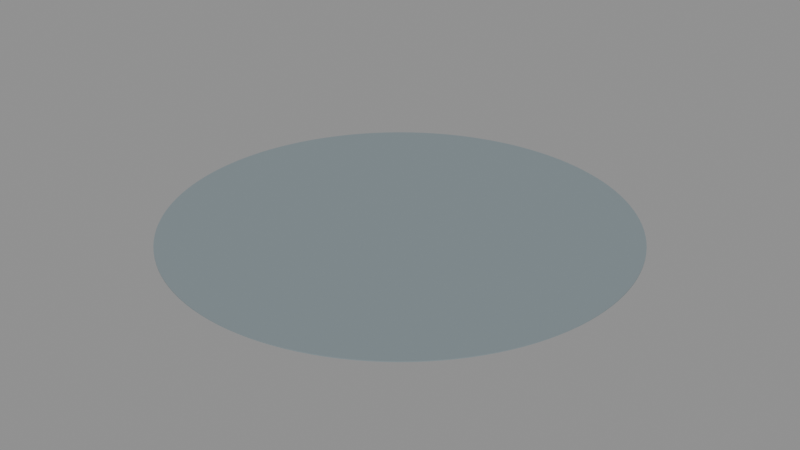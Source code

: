 # Source: TA_VA_Floor.blend  (saved by Blender 5.2.45; exported with 4.5.12 LTS)
import bpy
from mathutils import Matrix  # noqa: F401  (used for matrix-valued properties, if any)

bpy.ops.wm.read_factory_settings(use_empty=True)
scene = bpy.context.scene
scene.name = 'Scene'

# ---- materials (node trees are filled in below, after node groups)
mat_ta_floor = bpy.data.materials.new('TA_Floor')
mat_ta_floor.diffuse_color = (0.22, 0.27, 0.29, 1.0)

# ---- material node trees
mat_ta_floor.use_nodes = True; mat_ta_floor.node_tree.nodes.clear()
_N = mat_ta_floor.node_tree.nodes; _L = mat_ta_floor.node_tree.links
n0 = _N.new('ShaderNodeBsdfPrincipled'); n0.name = 'Principled BSDF'; n0.location = (-200, 100)
n0.inputs[0].default_value = (0.22, 0.27, 0.29, 1.0)
n0.inputs[1].default_value = 0.02
n0.inputs[2].default_value = 0.71
n0.inputs[10].default_value = 0.005
n1 = _N.new('ShaderNodeOutputMaterial'); n1.name = 'Material Output'; n1.location = (200, 100)
_L.new(n0.outputs[0], n1.inputs[0])
n1.is_active_output = True

# ---- meshes
me_cylinder = bpy.data.meshes.new('Cylinder')
me_cylinder.from_pydata([(0.0, 4.94, -0.008), (0.0, 4.94, 0.008), (0.2424, 4.934, -0.008), (0.2424, 4.934, 0.008), (0.4842, 4.916, -0.008), (0.4842, 4.916, 0.008), (0.7248, 4.887, -0.008), (0.7248, 4.887, 0.008), (0.9637, 4.845, -0.008), (0.9637, 4.845, 0.008), (1.2, 4.792, -0.008), (1.2, 4.792, 0.008), (1.434, 4.727, -0.008), (1.434, 4.727, 0.008), (1.664, 4.651, -0.008), (1.664, 4.651, 0.008), (1.89, 4.564, -0.008), (1.89, 4.564, 0.008), (2.112, 4.466, -0.008), (2.112, 4.466, 0.008), (2.329, 4.357, -0.008), (2.329, 4.357, 0.008), (2.54, 4.237, -0.008), (2.54, 4.237, 0.008), (2.745, 4.107, -0.008), (2.745, 4.107, 0.008), (2.943, 3.968, -0.008), (2.943, 3.968, 0.008), (3.134, 3.819, -0.008), (3.134, 3.819, 0.008), (3.318, 3.66, -0.008), (3.318, 3.66, 0.008), (3.493, 3.493, -0.008), (3.493, 3.493, 0.008), (3.66, 3.318, -0.008), (3.66, 3.318, 0.008), (3.819, 3.134, -0.008), (3.819, 3.134, 0.008), (3.968, 2.943, -0.008), (3.968, 2.943, 0.008), (4.107, 2.745, -0.008), (4.107, 2.745, 0.008), (4.237, 2.54, -0.008), (4.237, 2.54, 0.008), (4.357, 2.329, -0.008), (4.357, 2.329, 0.008), (4.466, 2.112, -0.008), (4.466, 2.112, 0.008), (4.564, 1.89, -0.008), (4.564, 1.89, 0.008), (4.651, 1.664, -0.008), (4.651, 1.664, 0.008), (4.727, 1.434, -0.008), (4.727, 1.434, 0.008), (4.792, 1.2, -0.008), (4.792, 1.2, 0.008), (4.845, 0.9637, -0.008), (4.845, 0.9637, 0.008), (4.887, 0.7248, -0.008), (4.887, 0.7248, 0.008), (4.916, 0.4842, -0.008), (4.916, 0.4842, 0.008), (4.934, 0.2424, -0.008), (4.934, 0.2424, 0.008), (4.94, 0.0, -0.008), (4.94, 0.0, 0.008), (4.934, -0.2424, -0.008), (4.934, -0.2424, 0.008), (4.916, -0.4842, -0.008), (4.916, -0.4842, 0.008), (4.887, -0.7248, -0.008), (4.887, -0.7248, 0.008), (4.845, -0.9637, -0.008), (4.845, -0.9637, 0.008), (4.792, -1.2, -0.008), (4.792, -1.2, 0.008), (4.727, -1.434, -0.008), (4.727, -1.434, 0.008), (4.651, -1.664, -0.008), (4.651, -1.664, 0.008), (4.564, -1.89, -0.008), (4.564, -1.89, 0.008), (4.466, -2.112, -0.008), (4.466, -2.112, 0.008), (4.357, -2.329, -0.008), (4.357, -2.329, 0.008), (4.237, -2.54, -0.008), (4.237, -2.54, 0.008), (4.107, -2.745, -0.008), (4.107, -2.745, 0.008), (3.968, -2.943, -0.008), (3.968, -2.943, 0.008), (3.819, -3.134, -0.008), (3.819, -3.134, 0.008), (3.66, -3.318, -0.008), (3.66, -3.318, 0.008), (3.493, -3.493, -0.008), (3.493, -3.493, 0.008), (3.318, -3.66, -0.008), (3.318, -3.66, 0.008), (3.134, -3.819, -0.008), (3.134, -3.819, 0.008), (2.943, -3.968, -0.008), (2.943, -3.968, 0.008), (2.745, -4.107, -0.008), (2.745, -4.107, 0.008), (2.54, -4.237, -0.008), (2.54, -4.237, 0.008), (2.329, -4.357, -0.008), (2.329, -4.357, 0.008), (2.112, -4.466, -0.008), (2.112, -4.466, 0.008), (1.89, -4.564, -0.008), (1.89, -4.564, 0.008), (1.664, -4.651, -0.008), (1.664, -4.651, 0.008), (1.434, -4.727, -0.008), (1.434, -4.727, 0.008), (1.2, -4.792, -0.008), (1.2, -4.792, 0.008), (0.9637, -4.845, -0.008), (0.9637, -4.845, 0.008), (0.7248, -4.887, -0.008), (0.7248, -4.887, 0.008), (0.4842, -4.916, -0.008), (0.4842, -4.916, 0.008), (0.2424, -4.934, -0.008), (0.2424, -4.934, 0.008), (0.0, -4.94, -0.008), (0.0, -4.94, 0.008), (-0.2424, -4.934, -0.008), (-0.2424, -4.934, 0.008), (-0.4842, -4.916, -0.008), (-0.4842, -4.916, 0.008), (-0.7248, -4.887, -0.008), (-0.7248, -4.887, 0.008), (-0.9637, -4.845, -0.008), (-0.9637, -4.845, 0.008), (-1.2, -4.792, -0.008), (-1.2, -4.792, 0.008), (-1.434, -4.727, -0.008), (-1.434, -4.727, 0.008), (-1.664, -4.651, -0.008), (-1.664, -4.651, 0.008), (-1.89, -4.564, -0.008), (-1.89, -4.564, 0.008), (-2.112, -4.466, -0.008), (-2.112, -4.466, 0.008), (-2.329, -4.357, -0.008), (-2.329, -4.357, 0.008), (-2.54, -4.237, -0.008), (-2.54, -4.237, 0.008), (-2.745, -4.107, -0.008), (-2.745, -4.107, 0.008), (-2.943, -3.968, -0.008), (-2.943, -3.968, 0.008), (-3.134, -3.819, -0.008), (-3.134, -3.819, 0.008), (-3.318, -3.66, -0.008), (-3.318, -3.66, 0.008), (-3.493, -3.493, -0.008), (-3.493, -3.493, 0.008), (-3.66, -3.318, -0.008), (-3.66, -3.318, 0.008), (-3.819, -3.134, -0.008), (-3.819, -3.134, 0.008), (-3.968, -2.943, -0.008), (-3.968, -2.943, 0.008), (-4.107, -2.745, -0.008), (-4.107, -2.745, 0.008), (-4.237, -2.54, -0.008), (-4.237, -2.54, 0.008), (-4.357, -2.329, -0.008), (-4.357, -2.329, 0.008), (-4.466, -2.112, -0.008), (-4.466, -2.112, 0.008), (-4.564, -1.89, -0.008), (-4.564, -1.89, 0.008), (-4.651, -1.664, -0.008), (-4.651, -1.664, 0.008), (-4.727, -1.434, -0.008), (-4.727, -1.434, 0.008), (-4.792, -1.2, -0.008), (-4.792, -1.2, 0.008), (-4.845, -0.9637, -0.008), (-4.845, -0.9637, 0.008), (-4.887, -0.7248, -0.008), (-4.887, -0.7248, 0.008), (-4.916, -0.4842, -0.008), (-4.916, -0.4842, 0.008), (-4.934, -0.2424, -0.008), (-4.934, -0.2424, 0.008), (-4.94, 0.0, -0.008), (-4.94, 0.0, 0.008), (-4.934, 0.2424, -0.008), (-4.934, 0.2424, 0.008), (-4.916, 0.4842, -0.008), (-4.916, 0.4842, 0.008), (-4.887, 0.7248, -0.008), (-4.887, 0.7248, 0.008), (-4.845, 0.9637, -0.008), (-4.845, 0.9637, 0.008), (-4.792, 1.2, -0.008), (-4.792, 1.2, 0.008), (-4.727, 1.434, -0.008), (-4.727, 1.434, 0.008), (-4.651, 1.664, -0.008), (-4.651, 1.664, 0.008), (-4.564, 1.89, -0.008), (-4.564, 1.89, 0.008), (-4.466, 2.112, -0.008), (-4.466, 2.112, 0.008), (-4.357, 2.329, -0.008), (-4.357, 2.329, 0.008), (-4.237, 2.54, -0.008), (-4.237, 2.54, 0.008), (-4.107, 2.745, -0.008), (-4.107, 2.745, 0.008), (-3.968, 2.943, -0.008), (-3.968, 2.943, 0.008), (-3.819, 3.134, -0.008), (-3.819, 3.134, 0.008), (-3.66, 3.318, -0.008), (-3.66, 3.318, 0.008), (-3.493, 3.493, -0.008), (-3.493, 3.493, 0.008), (-3.318, 3.66, -0.008), (-3.318, 3.66, 0.008), (-3.134, 3.819, -0.008), (-3.134, 3.819, 0.008), (-2.943, 3.968, -0.008), (-2.943, 3.968, 0.008), (-2.745, 4.107, -0.008), (-2.745, 4.107, 0.008), (-2.54, 4.237, -0.008), (-2.54, 4.237, 0.008), (-2.329, 4.357, -0.008), (-2.329, 4.357, 0.008), (-2.112, 4.466, -0.008), (-2.112, 4.466, 0.008), (-1.89, 4.564, -0.008), (-1.89, 4.564, 0.008), (-1.664, 4.651, -0.008), (-1.664, 4.651, 0.008), (-1.434, 4.727, -0.008), (-1.434, 4.727, 0.008), (-1.2, 4.792, -0.008), (-1.2, 4.792, 0.008), (-0.9637, 4.845, -0.008), (-0.9637, 4.845, 0.008), (-0.7248, 4.887, -0.008), (-0.7248, 4.887, 0.008), (-0.4842, 4.916, -0.008), (-0.4842, 4.916, 0.008), (-0.2424, 4.934, -0.008), (-0.2424, 4.934, 0.008)], [], [(0, 1, 3, 2), (2, 3, 5, 4), (4, 5, 7, 6), (6, 7, 9, 8), (8, 9, 11, 10), (10, 11, 13, 12), (12, 13, 15, 14), (14, 15, 17, 16), (16, 17, 19, 18), (18, 19, 21, 20), (20, 21, 23, 22), (22, 23, 25, 24), (24, 25, 27, 26), (26, 27, 29, 28), (28, 29, 31, 30), (30, 31, 33, 32), (32, 33, 35, 34), (34, 35, 37, 36), (36, 37, 39, 38), (38, 39, 41, 40), (40, 41, 43, 42), (42, 43, 45, 44), (44, 45, 47, 46), (46, 47, 49, 48), (48, 49, 51, 50), (50, 51, 53, 52), (52, 53, 55, 54), (54, 55, 57, 56), (56, 57, 59, 58), (58, 59, 61, 60), (60, 61, 63, 62), (62, 63, 65, 64), (64, 65, 67, 66), (66, 67, 69, 68), (68, 69, 71, 70), (70, 71, 73, 72), (72, 73, 75, 74), (74, 75, 77, 76), (76, 77, 79, 78), (78, 79, 81, 80), (80, 81, 83, 82), (82, 83, 85, 84), (84, 85, 87, 86), (86, 87, 89, 88), (88, 89, 91, 90), (90, 91, 93, 92), (92, 93, 95, 94), (94, 95, 97, 96), (96, 97, 99, 98), (98, 99, 101, 100), (100, 101, 103, 102), (102, 103, 105, 104), (104, 105, 107, 106), (106, 107, 109, 108), (108, 109, 111, 110), (110, 111, 113, 112), (112, 113, 115, 114), (114, 115, 117, 116), (116, 117, 119, 118), (118, 119, 121, 120), (120, 121, 123, 122), (122, 123, 125, 124), (124, 125, 127, 126), (126, 127, 129, 128), (128, 129, 131, 130), (130, 131, 133, 132), (132, 133, 135, 134), (134, 135, 137, 136), (136, 137, 139, 138), (138, 139, 141, 140), (140, 141, 143, 142), (142, 143, 145, 144), (144, 145, 147, 146), (146, 147, 149, 148), (148, 149, 151, 150), (150, 151, 153, 152), (152, 153, 155, 154), (154, 155, 157, 156), (156, 157, 159, 158), (158, 159, 161, 160), (160, 161, 163, 162), (162, 163, 165, 164), (164, 165, 167, 166), (166, 167, 169, 168), (168, 169, 171, 170), (170, 171, 173, 172), (172, 173, 175, 174), (174, 175, 177, 176), (176, 177, 179, 178), (178, 179, 181, 180), (180, 181, 183, 182), (182, 183, 185, 184), (184, 185, 187, 186), (186, 187, 189, 188), (188, 189, 191, 190), (190, 191, 193, 192), (192, 193, 195, 194), (194, 195, 197, 196), (196, 197, 199, 198), (198, 199, 201, 200), (200, 201, 203, 202), (202, 203, 205, 204), (204, 205, 207, 206), (206, 207, 209, 208), (208, 209, 211, 210), (210, 211, 213, 212), (212, 213, 215, 214), (214, 215, 217, 216), (216, 217, 219, 218), (218, 219, 221, 220), (220, 221, 223, 222), (222, 223, 225, 224), (224, 225, 227, 226), (226, 227, 229, 228), (228, 229, 231, 230), (230, 231, 233, 232), (232, 233, 235, 234), (234, 235, 237, 236), (236, 237, 239, 238), (238, 239, 241, 240), (240, 241, 243, 242), (242, 243, 245, 244), (244, 245, 247, 246), (246, 247, 249, 248), (248, 249, 251, 250), (250, 251, 253, 252), (3, 1, 255, 253, 251, 249, 247, 245, 243, 241, 239, 237, 235, 233, 231, 229, 227, 225, 223, 221, 219, 217, 215, 213, 211, 209, 207, 205, 203, 201, 199, 197, 195, 193, 191, 189, 187, 185, 183, 181, 179, 177, 175, 173, 171, 169, 167, 165, 163, 161, 159, 157, 155, 153, 151, 149, 147, 145, 143, 141, 139, 137, 135, 133, 131, 129, 127, 125, 123, 121, 119, 117, 115, 113, 111, 109, 107, 105, 103, 101, 99, 97, 95, 93, 91, 89, 87, 85, 83, 81, 79, 77, 75, 73, 71, 69, 67, 65, 63, 61, 59, 57, 55, 53, 51, 49, 47, 45, 43, 41, 39, 37, 35, 33, 31, 29, 27, 25, 23, 21, 19, 17, 15, 13, 11, 9, 7, 5), (252, 253, 255, 254), (254, 255, 1, 0), (0, 2, 4, 6, 8, 10, 12, 14, 16, 18, 20, 22, 24, 26, 28, 30, 32, 34, 36, 38, 40, 42, 44, 46, 48, 50, 52, 54, 56, 58, 60, 62, 64, 66, 68, 70, 72, 74, 76, 78, 80, 82, 84, 86, 88, 90, 92, 94, 96, 98, 100, 102, 104, 106, 108, 110, 112, 114, 116, 118, 120, 122, 124, 126, 128, 130, 132, 134, 136, 138, 140, 142, 144, 146, 148, 150, 152, 154, 156, 158, 160, 162, 164, 166, 168, 170, 172, 174, 176, 178, 180, 182, 184, 186, 188, 190, 192, 194, 196, 198, 200, 202, 204, 206, 208, 210, 212, 214, 216, 218, 220, 222, 224, 226, 228, 230, 232, 234, 236, 238, 240, 242, 244, 246, 248, 250, 252, 254)])
_uv = me_cylinder.uv_layers.new(name='UVMap')
_uv.uv.foreach_set('vector', [0.0, -0.006, 0.0, 0.01, 0.2424, 0.01, 0.2424, -0.006, 0.2424, -0.006, 0.2424, 0.01, 0.4842, 0.01, 0.4842, -0.006, 0.4842, -0.006, 0.4842, 0.01, 0.7248, 0.01, 0.7248, -0.006, 0.7248, -0.006, 0.7248, 0.01, 0.9637, 0.01, 0.9637, -0.006, 0.9637, -0.006, 0.9637, 0.01, 1.2, 0.01, 1.2, -0.006, 1.2, -0.006, 1.2, 0.01, 1.434, 0.01, 1.434, -0.006, 1.434, -0.006, 1.434, 0.01, 1.664, 0.01, 1.664, -0.006, 1.664, -0.006, 1.664, 0.01, 1.89, 0.01, 1.89, -0.006, 1.89, -0.006, 1.89, 0.01, 2.112, 0.01, 2.112, -0.006, 2.112, -0.006, 2.112, 0.01, 2.329, 0.01, 2.329, -0.006, 2.329, -0.006, 2.329, 0.01, 2.54, 0.01, 2.54, -0.006, 2.54, -0.006, 2.54, 0.01, 2.745, 0.01, 2.745, -0.006, 2.745, -0.006, 2.745, 0.01, 2.943, 0.01, 2.943, -0.006, 2.943, -0.006, 2.943, 0.01, 3.134, 0.01, 3.134, -0.006, 3.134, -0.006, 3.134, 0.01, 3.318, 0.01, 3.318, -0.006, 3.318, -0.006, 3.318, 0.01, 3.493, 0.01, 3.493, -0.006, 3.493, -0.006, 3.493, 0.01, 3.318, 0.01, 3.318, -0.006, 3.318, -0.006, 3.318, 0.01, 3.134, 0.01, 3.134, -0.006, 3.134, -0.006, 3.134, 0.01, 2.943, 0.01, 2.943, -0.006, 2.943, -0.006, 2.943, 0.01, 2.745, 0.01, 2.745, -0.006, 2.745, -0.006, 2.745, 0.01, 2.54, 0.01, 2.54, -0.006, 2.54, -0.006, 2.54, 0.01, 2.329, 0.01, 2.329, -0.006, 2.329, -0.006, 2.329, 0.01, 2.112, 0.01, 2.112, -0.006, 2.112, -0.006, 2.112, 0.01, 1.89, 0.01, 1.89, -0.006, 1.89, -0.006, 1.89, 0.01, 1.664, 0.01, 1.664, -0.006, 1.664, -0.006, 1.664, 0.01, 1.434, 0.01, 1.434, -0.006, 1.434, -0.006, 1.434, 0.01, 1.2, 0.01, 1.2, -0.006, 1.2, -0.006, 1.2, 0.01, 0.9637, 0.01, 0.9637, -0.006, 0.9637, -0.006, 0.9637, 0.01, 0.7248, 0.01, 0.7248, -0.006, 0.7248, -0.006, 0.7248, 0.01, 0.4842, 0.01, 0.4842, -0.006, 0.4842, -0.006, 0.4842, 0.01, 0.2424, 0.01, 0.2424, -0.006, 0.2424, -0.006, 0.2424, 0.01, 0.0, 0.01, 0.0, -0.006, 0.0, -0.006, 0.0, 0.01, -0.2424, 0.01, -0.2424, -0.006, -0.2424, -0.006, -0.2424, 0.01, -0.4842, 0.01, -0.4842, -0.006, -0.4842, -0.006, -0.4842, 0.01, -0.7248, 0.01, -0.7248, -0.006, -0.7248, -0.006, -0.7248, 0.01, -0.9637, 0.01, -0.9637, -0.006, -0.9637, -0.006, -0.9637, 0.01, -1.2, 0.01, -1.2, -0.006, -1.2, -0.006, -1.2, 0.01, -1.434, 0.01, -1.434, -0.006, -1.434, -0.006, -1.434, 0.01, -1.664, 0.01, -1.664, -0.006, -1.664, -0.006, -1.664, 0.01, -1.89, 0.01, -1.89, -0.006, -1.89, -0.006, -1.89, 0.01, -2.112, 0.01, -2.112, -0.006, -2.112, -0.006, -2.112, 0.01, -2.329, 0.01, -2.329, -0.006, -2.329, -0.006, -2.329, 0.01, -2.54, 0.01, -2.54, -0.006, -2.54, -0.006, -2.54, 0.01, -2.745, 0.01, -2.745, -0.006, -2.745, -0.006, -2.745, 0.01, -2.943, 0.01, -2.943, -0.006, -2.943, -0.006, -2.943, 0.01, -3.134, 0.01, -3.134, -0.006, -3.134, -0.006, -3.134, 0.01, -3.318, 0.01, -3.318, -0.006, -3.318, -0.006, -3.318, 0.01, -3.493, 0.01, -3.493, -0.006, 3.493, -0.006, 3.493, 0.01, 3.318, 0.01, 3.318, -0.006, 3.318, -0.006, 3.318, 0.01, 3.134, 0.01, 3.134, -0.006, 3.134, -0.006, 3.134, 0.01, 2.943, 0.01, 2.943, -0.006, 2.943, -0.006, 2.943, 0.01, 2.745, 0.01, 2.745, -0.006, 2.745, -0.006, 2.745, 0.01, 2.54, 0.01, 2.54, -0.006, 2.54, -0.006, 2.54, 0.01, 2.329, 0.01, 2.329, -0.006, 2.329, -0.006, 2.329, 0.01, 2.112, 0.01, 2.112, -0.006, 2.112, -0.006, 2.112, 0.01, 1.89, 0.01, 1.89, -0.006, 1.89, -0.006, 1.89, 0.01, 1.664, 0.01, 1.664, -0.006, 1.664, -0.006, 1.664, 0.01, 1.434, 0.01, 1.434, -0.006, 1.434, -0.006, 1.434, 0.01, 1.2, 0.01, 1.2, -0.006, 1.2, -0.006, 1.2, 0.01, 0.9637, 0.01, 0.9637, -0.006, 0.9637, -0.006, 0.9637, 0.01, 0.7248, 0.01, 0.7248, -0.006, 0.7248, -0.006, 0.7248, 0.01, 0.4842, 0.01, 0.4842, -0.006, 0.4842, -0.006, 0.4842, 0.01, 0.2424, 0.01, 0.2424, -0.006, 0.2424, -0.006, 0.2424, 0.01, 0.0, 0.01, 0.0, -0.006, 0.0, -0.006, 0.0, 0.01, -0.2424, 0.01, -0.2424, -0.006, -0.2424, -0.006, -0.2424, 0.01, -0.4842, 0.01, -0.4842, -0.006, -0.4842, -0.006, -0.4842, 0.01, -0.7248, 0.01, -0.7248, -0.006, -0.7248, -0.006, -0.7248, 0.01, -0.9637, 0.01, -0.9637, -0.006, -0.9637, -0.006, -0.9637, 0.01, -1.2, 0.01, -1.2, -0.006, -1.2, -0.006, -1.2, 0.01, -1.434, 0.01, -1.434, -0.006, -1.434, -0.006, -1.434, 0.01, -1.664, 0.01, -1.664, -0.006, -1.664, -0.006, -1.664, 0.01, -1.89, 0.01, -1.89, -0.006, -1.89, -0.006, -1.89, 0.01, -2.112, 0.01, -2.112, -0.006, -2.112, -0.006, -2.112, 0.01, -2.329, 0.01, -2.329, -0.006, -2.329, -0.006, -2.329, 0.01, -2.54, 0.01, -2.54, -0.006, -2.54, -0.006, -2.54, 0.01, -2.745, 0.01, -2.745, -0.006, -2.745, -0.006, -2.745, 0.01, -2.943, 0.01, -2.943, -0.006, -2.943, -0.006, -2.943, 0.01, -3.134, 0.01, -3.134, -0.006, -3.134, -0.006, -3.134, 0.01, -3.318, 0.01, -3.318, -0.006, -3.318, -0.006, -3.318, 0.01, -3.493, 0.01, -3.493, -0.006, -3.493, -0.006, -3.493, 0.01, -3.318, 0.01, -3.318, -0.006, -3.318, -0.006, -3.318, 0.01, -3.134, 0.01, -3.134, -0.006, -3.134, -0.006, -3.134, 0.01, -2.943, 0.01, -2.943, -0.006, -2.943, -0.006, -2.943, 0.01, -2.745, 0.01, -2.745, -0.006, -2.745, -0.006, -2.745, 0.01, -2.54, 0.01, -2.54, -0.006, -2.54, -0.006, -2.54, 0.01, -2.329, 0.01, -2.329, -0.006, -2.329, -0.006, -2.329, 0.01, -2.112, 0.01, -2.112, -0.006, -2.112, -0.006, -2.112, 0.01, -1.89, 0.01, -1.89, -0.006, -1.89, -0.006, -1.89, 0.01, -1.664, 0.01, -1.664, -0.006, -1.664, -0.006, -1.664, 0.01, -1.434, 0.01, -1.434, -0.006, -1.434, -0.006, -1.434, 0.01, -1.2, 0.01, -1.2, -0.006, -1.2, -0.006, -1.2, 0.01, -0.9637, 0.01, -0.9637, -0.006, -0.9637, -0.006, -0.9637, 0.01, -0.7248, 0.01, -0.7248, -0.006, -0.7248, -0.006, -0.7248, 0.01, -0.4842, 0.01, -0.4842, -0.006, -0.4842, -0.006, -0.4842, 0.01, -0.2424, 0.01, -0.2424, -0.006, -0.2424, -0.006, -0.2424, 0.01, 0.0, 0.01, 0.0, -0.006, 0.0, -0.006, 0.0, 0.01, 0.2424, 0.01, 0.2424, -0.006, 0.2424, -0.006, 0.2424, 0.01, 0.4842, 0.01, 0.4842, -0.006, 0.4842, -0.006, 0.4842, 0.01, 0.7248, 0.01, 0.7248, -0.006, 0.7248, -0.006, 0.7248, 0.01, 0.9637, 0.01, 0.9637, -0.006, 0.9637, -0.006, 0.9637, 0.01, 1.2, 0.01, 1.2, -0.006, 1.2, -0.006, 1.2, 0.01, 1.434, 0.01, 1.434, -0.006, 1.434, -0.006, 1.434, 0.01, 1.664, 0.01, 1.664, -0.006, 1.664, -0.006, 1.664, 0.01, 1.89, 0.01, 1.89, -0.006, 1.89, -0.006, 1.89, 0.01, 2.112, 0.01, 2.112, -0.006, 2.112, -0.006, 2.112, 0.01, 2.329, 0.01, 2.329, -0.006, 2.329, -0.006, 2.329, 0.01, 2.54, 0.01, 2.54, -0.006, 2.54, -0.006, 2.54, 0.01, 2.745, 0.01, 2.745, -0.006, 2.745, -0.006, 2.745, 0.01, 2.943, 0.01, 2.943, -0.006, 2.943, -0.006, 2.943, 0.01, 3.134, 0.01, 3.134, -0.006, 3.134, -0.006, 3.134, 0.01, 3.318, 0.01, 3.318, -0.006, 3.318, -0.006, 3.318, 0.01, 3.493, 0.01, 3.493, -0.006, -3.493, -0.006, -3.493, 0.01, -3.318, 0.01, -3.318, -0.006, -3.318, -0.006, -3.318, 0.01, -3.134, 0.01, -3.134, -0.006, -3.134, -0.006, -3.134, 0.01, -2.943, 0.01, -2.943, -0.006, -2.943, -0.006, -2.943, 0.01, -2.745, 0.01, -2.745, -0.006, -2.745, -0.006, -2.745, 0.01, -2.54, 0.01, -2.54, -0.006, -2.54, -0.006, -2.54, 0.01, -2.329, 0.01, -2.329, -0.006, -2.329, -0.006, -2.329, 0.01, -2.112, 0.01, -2.112, -0.006, -2.112, -0.006, -2.112, 0.01, -1.89, 0.01, -1.89, -0.006, -1.89, -0.006, -1.89, 0.01, -1.664, 0.01, -1.664, -0.006, -1.664, -0.006, -1.664, 0.01, -1.434, 0.01, -1.434, -0.006, -1.434, -0.006, -1.434, 0.01, -1.2, 0.01, -1.2, -0.006, -1.2, -0.006, -1.2, 0.01, -0.9637, 0.01, -0.9637, -0.006, -0.9637, -0.006, -0.9637, 0.01, -0.7248, 0.01, -0.7248, -0.006, -0.7248, -0.006, -0.7248, 0.01, -0.4842, 0.01, -0.4842, -0.006, 0.2424, 4.934, 0.0, 4.94, -0.2424, 4.934, -0.4842, 4.916, -0.7248, 4.887, -0.9637, 4.845, -1.2, 4.792, -1.434, 4.727, -1.664, 4.651, -1.89, 4.564, -2.112, 4.466, -2.329, 4.357, -2.54, 4.237, -2.745, 4.107, -2.943, 3.968, -3.134, 3.819, -3.318, 3.66, -3.493, 3.493, -3.66, 3.318, -3.819, 3.134, -3.968, 2.943, -4.107, 2.745, -4.237, 2.54, -4.357, 2.329, -4.466, 2.112, -4.564, 1.89, -4.651, 1.664, -4.727, 1.434, -4.792, 1.2, -4.845, 0.9637, -4.887, 0.7248, -4.916, 0.4842, -4.934, 0.2424, -4.94, 0.0, -4.934, -0.2424, -4.916, -0.4842, -4.887, -0.7248, -4.845, -0.9637, -4.792, -1.2, -4.727, -1.434, -4.651, -1.664, -4.564, -1.89, -4.466, -2.112, -4.357, -2.329, -4.237, -2.54, -4.107, -2.745, -3.968, -2.943, -3.819, -3.134, -3.66, -3.318, -3.493, -3.493, -3.318, -3.66, -3.134, -3.819, -2.943, -3.968, -2.745, -4.107, -2.54, -4.237, -2.329, -4.357, -2.112, -4.466, -1.89, -4.564, -1.664, -4.651, -1.434, -4.727, -1.2, -4.792, -0.9637, -4.845, -0.7248, -4.887, -0.4842, -4.916, -0.2424, -4.934, 0.0, -4.94, 0.2424, -4.934, 0.4842, -4.916, 0.7248, -4.887, 0.9637, -4.845, 1.2, -4.792, 1.434, -4.727, 1.664, -4.651, 1.89, -4.564, 2.112, -4.466, 2.329, -4.357, 2.54, -4.237, 2.745, -4.107, 2.943, -3.968, 3.134, -3.819, 3.318, -3.66, 3.493, -3.493, 3.66, -3.318, 3.819, -3.134, 3.968, -2.943, 4.107, -2.745, 4.237, -2.54, 4.357, -2.329, 4.466, -2.112, 4.564, -1.89, 4.651, -1.664, 4.727, -1.434, 4.792, -1.2, 4.845, -0.9637, 4.887, -0.7248, 4.916, -0.4842, 4.934, -0.2424, 4.94, 0.0, 4.934, 0.2424, 4.916, 0.4842, 4.887, 0.7248, 4.845, 0.9637, 4.792, 1.2, 4.727, 1.434, 4.651, 1.664, 4.564, 1.89, 4.466, 2.112, 4.357, 2.329, 4.237, 2.54, 4.107, 2.745, 3.968, 2.943, 3.819, 3.134, 3.66, 3.318, 3.493, 3.493, 3.318, 3.66, 3.134, 3.819, 2.943, 3.968, 2.745, 4.107, 2.54, 4.237, 2.329, 4.357, 2.112, 4.466, 1.89, 4.564, 1.664, 4.651, 1.434, 4.727, 1.2, 4.792, 0.9637, 4.845, 0.7248, 4.887, 0.4842, 4.916, -0.4842, -0.006, -0.4842, 0.01, -0.2424, 0.01, -0.2424, -0.006, -0.2424, -0.006, -0.2424, 0.01, 0.0, 0.01, 0.0, -0.006, 0.0, 4.94, 0.2424, 4.934, 0.4842, 4.916, 0.7248, 4.887, 0.9637, 4.845, 1.2, 4.792, 1.434, 4.727, 1.664, 4.651, 1.89, 4.564, 2.112, 4.466, 2.329, 4.357, 2.54, 4.237, 2.745, 4.107, 2.943, 3.968, 3.134, 3.819, 3.318, 3.66, 3.493, 3.493, 3.66, 3.318, 3.819, 3.134, 3.968, 2.943, 4.107, 2.745, 4.237, 2.54, 4.357, 2.329, 4.466, 2.112, 4.564, 1.89, 4.651, 1.664, 4.727, 1.434, 4.792, 1.2, 4.845, 0.9637, 4.887, 0.7248, 4.916, 0.4842, 4.934, 0.2424, 4.94, 0.0, 4.934, -0.2424, 4.916, -0.4842, 4.887, -0.7248, 4.845, -0.9637, 4.792, -1.2, 4.727, -1.434, 4.651, -1.664, 4.564, -1.89, 4.466, -2.112, 4.357, -2.329, 4.237, -2.54, 4.107, -2.745, 3.968, -2.943, 3.819, -3.134, 3.66, -3.318, 3.493, -3.493, 3.318, -3.66, 3.134, -3.819, 2.943, -3.968, 2.745, -4.107, 2.54, -4.237, 2.329, -4.357, 2.112, -4.466, 1.89, -4.564, 1.664, -4.651, 1.434, -4.727, 1.2, -4.792, 0.9637, -4.845, 0.7248, -4.887, 0.4842, -4.916, 0.2424, -4.934, 0.0, -4.94, -0.2424, -4.934, -0.4842, -4.916, -0.7248, -4.887, -0.9637, -4.845, -1.2, -4.792, -1.434, -4.727, -1.664, -4.651, -1.89, -4.564, -2.112, -4.466, -2.329, -4.357, -2.54, -4.237, -2.745, -4.107, -2.943, -3.968, -3.134, -3.819, -3.318, -3.66, -3.493, -3.493, -3.66, -3.318, -3.819, -3.134, -3.968, -2.943, -4.107, -2.745, -4.237, -2.54, -4.357, -2.329, -4.466, -2.112, -4.564, -1.89, -4.651, -1.664, -4.727, -1.434, -4.792, -1.2, -4.845, -0.9637, -4.887, -0.7248, -4.916, -0.4842, -4.934, -0.2424, -4.94, 0.0, -4.934, 0.2424, -4.916, 0.4842, -4.887, 0.7248, -4.845, 0.9637, -4.792, 1.2, -4.727, 1.434, -4.651, 1.664, -4.564, 1.89, -4.466, 2.112, -4.357, 2.329, -4.237, 2.54, -4.107, 2.745, -3.968, 2.943, -3.819, 3.134, -3.66, 3.318, -3.493, 3.493, -3.318, 3.66, -3.134, 3.819, -2.943, 3.968, -2.745, 4.107, -2.54, 4.237, -2.329, 4.357, -2.112, 4.466, -1.89, 4.564, -1.664, 4.651, -1.434, 4.727, -1.2, 4.792, -0.9637, 4.845, -0.7248, 4.887, -0.4842, 4.916, -0.2424, 4.934])
me_cylinder.materials.append(mat_ta_floor)
me_cylinder.update()

# ---- objects
ob_cylinder = bpy.data.objects.new('Cylinder', me_cylinder)

# ---- transforms, parenting, visibility, modifiers, constraints
ob_cylinder.location = (0.0, 0.0, 0.002)

# ---- collection membership
scene.collection.objects.link(ob_cylinder)

# ---- scene / render settings (as saved in the file)
scene.frame_start = 1; scene.frame_end = 250; scene.frame_set(1)
scene.render.engine = 'BLENDER_EEVEE_NEXT'
scene.render.bake_bias = 0.0
scene.render.bake_samples = 0
scene.render.compositor_device = 'GPU'
scene.eevee.use_volume_custom_range = False
scene.eevee.fast_gi_thickness_near = 0.1
scene.eevee.fast_gi_thickness_far = 0.0
scene.eevee.ray_tracing_options.screen_trace_thickness = 0.1
bpy.context.view_layer.update()

# ---- added for rendering (the .blend has no active camera and no usable light): camera, sun + grey world if the file has none
cam_auto = bpy.data.cameras.new('AutoCamera')
cam_auto.lens = 50.0
cam_auto.sensor_width = 36.0
cam_auto.clip_end = 1000.0
ob_auto_camera = bpy.data.objects.new('AutoCamera', cam_auto)
scene.collection.objects.link(ob_auto_camera)
ob_auto_camera.location = (12.9276, -15.5132, 10.3441)
ob_auto_camera.rotation_euler = (1.09748, -7.21219e-08, 0.694738)
scene.camera = ob_auto_camera
light_auto_sun = bpy.data.lights.new('AutoSun', 'SUN')
light_auto_sun.energy = 3.0
light_auto_sun.angle = 0.0523599
ob_auto_sun = bpy.data.objects.new('AutoSun', light_auto_sun)
scene.collection.objects.link(ob_auto_sun)
ob_auto_sun.rotation_euler = (0.872665, 0.174533, 0.523599)
if scene.world is None:
    world_auto = bpy.data.worlds.new('AutoWorld')
    world_auto.color = (0.3, 0.3, 0.3)
    scene.world = world_auto
bpy.context.view_layer.update()
